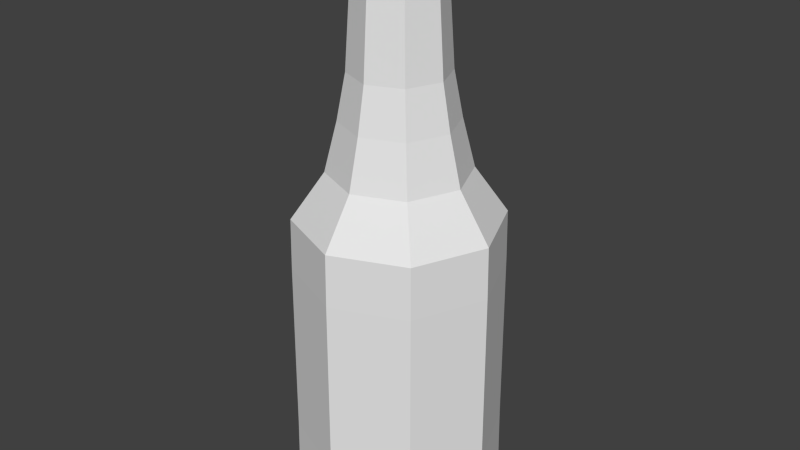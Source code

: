 # Source: Botella.blend  (saved by Blender 2.78.0; exported with 4.5.12 LTS)
import bpy
from mathutils import Matrix  # noqa: F401  (used for matrix-valued properties, if any)

bpy.ops.wm.read_factory_settings(use_empty=True)
scene = bpy.context.scene
scene.name = 'Scene'

# ---- collections
col_collection_1 = bpy.data.collections.new('Collection 1'); scene.collection.children.link(col_collection_1)

# ---- materials (node trees are filled in below, after node groups)
mat_plastico = bpy.data.materials.new('Plastico')
mat_plastico.alpha_threshold = 0.0
mat_plastico.use_transparent_shadow = False
mat_plastico.diffuse_color = (0.7138, 0.05661, 0.04752, 1.0)
mat_plastico.roughness = 0.5
mat_plastico.specular_intensity = 0.0
mat_plastico.line_color = (0.0, 0.0, 0.0, 1.0)
mat_vidrio = bpy.data.materials.new('Vidrio')
mat_vidrio.alpha_threshold = 0.0
mat_vidrio.use_transparent_shadow = False
mat_vidrio.diffuse_color = (0.8, 0.3909, 0.04139, 1.0)
mat_vidrio.roughness = 0.5
mat_vidrio.line_color = (0.0, 0.0, 0.0, 1.0)
mat_metal = bpy.data.materials.new('Metal')
mat_metal.alpha_threshold = 0.0
mat_metal.use_transparent_shadow = False
mat_metal.diffuse_color = (0.42, 0.42, 0.42, 1.0)
mat_metal.roughness = 0.5
mat_metal.specular_intensity = 0.0
mat_metal.line_color = (0.0, 0.0, 0.0, 1.0)
mat_botella = bpy.data.materials.new('Botella')
mat_botella.alpha_threshold = 0.0
mat_botella.use_transparent_shadow = False
mat_botella.roughness = 0.5
mat_botella.specular_intensity = 0.0
mat_botella.line_color = (0.0, 0.0, 0.0, 1.0)

# ---- material node trees

# ---- world
world_world = bpy.data.worlds.new('World'); scene.world = world_world
world_world.color = (0.05088, 0.05088, 0.05088)
world_world.use_sun_shadow = False
world_world.sun_shadow_jitter_overblur = 0.0
world_world.cycles.sampling_method = 'NONE'
world_world.cycles.sample_map_resolution = 256

# ---- meshes
me_cylinder_001 = bpy.data.meshes.new('Cylinder.001')
me_cylinder_001.from_pydata([(-5.915e-10, 0.9206, -1.26), (-1.131e-08, 0.361, 1.289), (0.651, 0.651, -1.26), (0.2553, 0.2553, 1.289), (0.9206, -4.024e-08, -1.26), (0.361, -1.692e-08, 1.289), (0.651, -0.651, -1.26), (0.2553, -0.2553, 1.289), (-8.107e-08, -0.9206, -1.26), (-4.287e-08, -0.361, 1.289), (-0.651, -0.651, -1.26), (-0.2553, -0.2553, 1.289), (-0.9206, 1.098e-08, -1.26), (-0.361, 3.165e-09, 1.289), (-0.651, 0.651, -1.26), (-0.2553, 0.2553, 1.289), (-9.643e-09, 0.4992, 0.5803), (0.353, 0.353, 0.5803), (0.4992, -2.182e-08, 0.5803), (0.353, -0.353, 0.5803), (-5.328e-08, -0.4992, 0.5803), (-0.353, -0.353, 0.5803), (-0.4992, 5.953e-09, 0.5803), (-0.353, 0.353, 0.5803), (0.6338, 0.6338, 0.1279), (0.8963, -3.73e-08, 0.1279), (0.6338, -0.6338, 0.1279), (-7.738e-08, -0.8963, 0.1279), (-0.6338, -0.6338, 0.1279), (-0.8963, 1.257e-08, 0.1279), (-0.6338, 0.6338, 0.1279), (9.779e-10, 0.8963, 0.1279), (0.4303, 0.4303, 0.3477), (0.6085, -2.71e-08, 0.3477), (0.4303, -0.4303, 0.3477), (-6.664e-08, -0.6085, 0.3477), (-0.4303, -0.4303, 0.3477), (-0.6085, 6.75e-09, 0.3477), (-0.4303, 0.4303, 0.3477), (-1.344e-08, 0.6085, 0.3477), (-8.413e-09, 0.423, 0.7941), (0.2991, 0.2991, 0.7941), (0.423, -1.887e-08, 0.7941), (0.2991, -0.2991, 0.7941), (-4.539e-08, -0.423, 0.7941), (-0.2991, -0.2991, 0.7941), (-0.423, 4.668e-09, 0.7941), (-0.2991, 0.2991, 0.7941), (-1.209e-08, 0.3856, 1.313), (0.2726, 0.2726, 1.313), (0.3856, -1.794e-08, 1.313), (0.2726, -0.2726, 1.313), (-4.58e-08, -0.3856, 1.313), (-0.2726, -0.2726, 1.313), (-0.3856, 3.509e-09, 1.313), (-0.2726, 0.2726, 1.313), (2.048e-08, 0.3856, 1.417), (0.2726, 0.2726, 1.417), (0.3856, -1.794e-08, 1.417), (0.2726, -0.2726, 1.417), (-1.323e-08, -0.3856, 1.417), (-0.2726, -0.2726, 1.417), (-0.3856, 3.509e-09, 1.417), (-0.2726, 0.2726, 1.417), (0.6395, 0.6395, -0.118), (0.6452, 0.6452, -0.9649), (0.9044, -3.828e-08, -0.118), (0.9125, -3.926e-08, -0.9649), (0.6395, -0.6395, -0.118), (0.6452, -0.6452, -0.9649), (-7.861e-08, -0.9044, -0.118), (-7.984e-08, -0.9125, -0.9649), (-0.6395, -0.6395, -0.118), (-0.6452, -0.6452, -0.9649), (-0.9044, 1.204e-08, -0.118), (-0.9125, 1.151e-08, -0.9649), (-0.6395, 0.6395, -0.118), (-0.6452, 0.6452, -0.9649), (4.548e-10, 0.9044, -0.118), (-6.837e-11, 0.9125, -0.9649)], [], [(40, 1, 3, 41), (41, 3, 5, 42), (42, 5, 7, 43), (43, 7, 9, 44), (44, 9, 11, 45), (45, 11, 13, 46), (47, 15, 1, 40), (46, 13, 15, 47), (0, 2, 4, 6, 8, 10, 12, 14), (39, 16, 17, 32), (32, 17, 18, 33), (33, 18, 19, 34), (34, 19, 20, 35), (35, 20, 21, 36), (36, 21, 22, 37), (38, 23, 16, 39), (37, 22, 23, 38), (78, 31, 24, 64), (64, 24, 25, 66), (66, 25, 26, 68), (68, 26, 27, 70), (70, 27, 28, 72), (72, 28, 29, 74), (76, 30, 31, 78), (74, 29, 30, 76), (31, 39, 32, 24), (24, 32, 33, 25), (25, 33, 34, 26), (26, 34, 35, 27), (27, 35, 36, 28), (28, 36, 37, 29), (30, 38, 39, 31), (29, 37, 38, 30), (16, 40, 41, 17), (17, 41, 42, 18), (18, 42, 43, 19), (19, 43, 44, 20), (20, 44, 45, 21), (21, 45, 46, 22), (23, 47, 40, 16), (22, 46, 47, 23), (3, 1, 48, 49), (5, 3, 49, 50), (7, 5, 50, 51), (9, 7, 51, 52), (11, 9, 52, 53), (13, 11, 53, 54), (15, 13, 54, 55), (1, 15, 55, 48), (48, 55, 63, 56), (57, 56, 63, 62, 61, 60, 59, 58), (55, 54, 62, 63), (54, 53, 61, 62), (53, 52, 60, 61), (52, 51, 59, 60), (51, 50, 58, 59), (50, 49, 57, 58), (49, 48, 56, 57), (0, 79, 65, 2), (79, 78, 64, 65), (2, 65, 67, 4), (65, 64, 66, 67), (4, 67, 69, 6), (67, 66, 68, 69), (6, 69, 71, 8), (69, 68, 70, 71), (8, 71, 73, 10), (71, 70, 72, 73), (10, 73, 75, 12), (73, 72, 74, 75), (14, 77, 79, 0), (77, 76, 78, 79), (12, 75, 77, 14), (75, 74, 76, 77)])
me_cylinder_001.polygons.foreach_set('material_index', [3, 3, 3, 3, 3, 3, 3, 3, 3, 3, 3, 3, 3, 3, 3, 3, 3, 3, 3, 3, 3, 3, 3, 3, 3, 3, 3, 3, 3, 3, 3, 3, 3, 3, 3, 3, 3, 3, 3, 3, 3, 3, 3, 3, 3, 3, 3, 3, 3, 3, 3, 3, 3, 3, 3, 3, 3, 3, 3, 3, 3, 3, 3, 3, 3, 3, 3, 3, 3, 3, 3, 3, 3, 3])
_uv = me_cylinder_001.uv_layers.new(name='UVMap')
_uv.uv.foreach_set('vector', [0.7659, 0.1513, 0.6621, 0.1463, 0.6621, 0.08869, 0.7659, 0.08375, 0.7659, 0.08375, 0.6621, 0.08869, 0.6568, 0.04795, 0.7598, 0.03601, 0.1033, 0.7371, 0.2063, 0.7491, 0.2011, 0.7898, 0.09719, 0.7849, 0.09719, 0.7849, 0.2011, 0.7898, 0.2011, 0.8474, 0.09719, 0.8524, 0.09719, 0.8524, 0.2011, 0.8474, 0.2063, 0.8882, 0.1033, 0.9001, 0.7486, 0.7435, 0.852, 0.754, 0.849, 0.8115, 0.745, 0.8109, 0.7598, 0.199, 0.6568, 0.1871, 0.6621, 0.1463, 0.7659, 0.1513, 0.745, 0.8109, 0.849, 0.8115, 0.852, 0.8525, 0.7486, 0.8589, 0.355, 0.2511, 0.2511, 0.355, 0.1042, 0.355, 0.0002802, 0.2511, 0.0002802, 0.1042, 0.1042, 0.0002802, 0.2511, 0.0002802, 0.355, 0.1042, 0.8628, 0.1661, 0.812, 0.1573, 0.812, 0.07767, 0.8628, 0.06895, 0.8628, 0.06895, 0.812, 0.07767, 0.8048, 0.02134, 0.854, 0.0002802, 0.00912, 0.7014, 0.05835, 0.7225, 0.0511, 0.7788, 0.0002802, 0.7701, 0.0002802, 0.7701, 0.0511, 0.7788, 0.0511, 0.8585, 0.0002802, 0.8672, 0.6651, 0.6555, 0.7131, 0.6791, 0.7029, 0.735, 0.6526, 0.7236, 0.6526, 0.7236, 0.7029, 0.735, 0.6986, 0.8145, 0.6474, 0.8205, 0.854, 0.2347, 0.8048, 0.2137, 0.812, 0.1573, 0.8628, 0.1661, 0.6474, 0.8205, 0.6986, 0.8145, 0.7029, 0.8712, 0.6526, 0.8896, 0.4196, 0.2498, 0.3686, 0.2491, 0.3686, 0.1061, 0.4196, 0.1055, 0.4196, 0.1055, 0.3686, 0.1061, 0.3555, 0.00497, 0.4065, 0.003407, 0.9997, 0.6039, 0.9988, 0.6549, 0.8975, 0.6432, 0.8975, 0.5922, 0.8975, 0.5922, 0.8975, 0.6432, 0.7545, 0.6451, 0.7532, 0.5941, 0.5959, 0.3587, 0.6469, 0.3602, 0.6338, 0.4614, 0.5828, 0.4607, 0.5828, 0.4607, 0.6338, 0.4614, 0.6338, 0.6044, 0.5828, 0.605, 0.4065, 0.3518, 0.3555, 0.3503, 0.3686, 0.2491, 0.4196, 0.2498, 0.5828, 0.605, 0.6338, 0.6044, 0.6469, 0.7055, 0.5959, 0.7071, 0.1014, 0.3555, 0.1244, 0.411, 0.05572, 0.4796, 0.0002802, 0.4567, 0.0002802, 0.4567, 0.05572, 0.4796, 0.05572, 0.5767, 0.0002802, 0.5997, 0.0002802, 0.5997, 0.05572, 0.5767, 0.1244, 0.6454, 0.1014, 0.7009, 0.1014, 0.7009, 0.1244, 0.6454, 0.2215, 0.6454, 0.2445, 0.7009, 0.2445, 0.7009, 0.2215, 0.6454, 0.2902, 0.5767, 0.3456, 0.5997, 0.3456, 0.5997, 0.2902, 0.5767, 0.2902, 0.4796, 0.3456, 0.4567, 0.2445, 0.3555, 0.2215, 0.411, 0.1244, 0.411, 0.1014, 0.3555, 0.3456, 0.4567, 0.2902, 0.4796, 0.2215, 0.411, 0.2445, 0.3555, 0.812, 0.1573, 0.7659, 0.1513, 0.7659, 0.08375, 0.812, 0.07767, 0.812, 0.07767, 0.7659, 0.08375, 0.7598, 0.03601, 0.8048, 0.02134, 0.05835, 0.7225, 0.1033, 0.7371, 0.09719, 0.7849, 0.0511, 0.7788, 0.0511, 0.7788, 0.09719, 0.7849, 0.09719, 0.8524, 0.0511, 0.8585, 0.0511, 0.8585, 0.09719, 0.8524, 0.1033, 0.9001, 0.05835, 0.9148, 0.7029, 0.735, 0.7486, 0.7435, 0.745, 0.8109, 0.6986, 0.8145, 0.8048, 0.2137, 0.7598, 0.199, 0.7659, 0.1513, 0.812, 0.1573, 0.6986, 0.8145, 0.745, 0.8109, 0.7486, 0.8589, 0.7029, 0.8712, 0.6421, 0.7563, 0.6014, 0.7155, 0.6034, 0.7108, 0.6469, 0.7543, 0.6421, 0.8139, 0.6421, 0.7563, 0.6469, 0.7543, 0.6469, 0.8158, 0.6014, 0.8546, 0.6421, 0.8139, 0.6469, 0.8158, 0.6034, 0.8593, 0.5438, 0.8546, 0.6014, 0.8546, 0.6034, 0.8593, 0.5418, 0.8593, 0.503, 0.8139, 0.5438, 0.8546, 0.5418, 0.8593, 0.4983, 0.8158, 0.503, 0.7563, 0.503, 0.8139, 0.4983, 0.8158, 0.4983, 0.7543, 0.5438, 0.7155, 0.503, 0.7563, 0.4983, 0.7543, 0.5418, 0.7108, 0.6014, 0.7155, 0.5438, 0.7155, 0.5418, 0.7108, 0.6034, 0.7108, 0.7619, 0.3278, 0.8054, 0.3334, 0.8054, 0.355, 0.7619, 0.3494, 0.3462, 0.7543, 0.3897, 0.7108, 0.4512, 0.7108, 0.4947, 0.7543, 0.4947, 0.8158, 0.4512, 0.8593, 0.3897, 0.8593, 0.3462, 0.8158, 0.2125, 0.85, 0.2069, 0.8065, 0.2285, 0.8065, 0.2341, 0.85, 0.2069, 0.8065, 0.2069, 0.7449, 0.2285, 0.7449, 0.2285, 0.8065, 0.2069, 0.7449, 0.2125, 0.7014, 0.2341, 0.7014, 0.2285, 0.7449, 0.2379, 0.8078, 0.2346, 0.7463, 0.2562, 0.7452, 0.2594, 0.8066, 0.2346, 0.7463, 0.2379, 0.7026, 0.2594, 0.7014, 0.2562, 0.7452, 0.6568, 0.3334, 0.7003, 0.3278, 0.7003, 0.3494, 0.6568, 0.355, 0.7003, 0.3278, 0.7619, 0.3278, 0.7619, 0.3494, 0.7003, 0.3494, 0.6562, 0.2511, 0.5949, 0.2504, 0.5949, 0.1048, 0.6562, 0.1042, 0.5949, 0.2504, 0.4196, 0.2498, 0.4196, 0.1055, 0.5949, 0.1048, 0.6562, 0.1042, 0.5949, 0.1048, 0.5817, 0.001843, 0.6429, 0.0002802, 0.5949, 0.1048, 0.4196, 0.1055, 0.4065, 0.003407, 0.5817, 0.001843, 0.9997, 0.3675, 0.999, 0.4288, 0.8958, 0.4169, 0.8957, 0.3555, 0.999, 0.4288, 0.9997, 0.6039, 0.8975, 0.5922, 0.8958, 0.4169, 0.8957, 0.3555, 0.8958, 0.4169, 0.7502, 0.4188, 0.7488, 0.3575, 0.8958, 0.4169, 0.8975, 0.5922, 0.7532, 0.5941, 0.7502, 0.4188, 0.3595, 0.3555, 0.4207, 0.3571, 0.4075, 0.4601, 0.3462, 0.4594, 0.7502, 0.4188, 0.7532, 0.5941, 0.6513, 0.6086, 0.6474, 0.4334, 0.3462, 0.4594, 0.4075, 0.4601, 0.4075, 0.6057, 0.3462, 0.6063, 0.4075, 0.4601, 0.5828, 0.4607, 0.5828, 0.605, 0.4075, 0.6057, 0.6429, 0.355, 0.5817, 0.3534, 0.5949, 0.2504, 0.6562, 0.2511, 0.5817, 0.3534, 0.4065, 0.3518, 0.4196, 0.2498, 0.5949, 0.2504, 0.3462, 0.6063, 0.4075, 0.6057, 0.4207, 0.7087, 0.3595, 0.7102, 0.4075, 0.6057, 0.5828, 0.605, 0.5959, 0.7071, 0.4207, 0.7087])
me_cylinder_001.materials.append(mat_plastico)
me_cylinder_001.materials.append(mat_vidrio)
me_cylinder_001.materials.append(mat_metal)
me_cylinder_001.materials.append(mat_botella)
me_cylinder_001.use_remesh_preserve_volume = False
me_cylinder_001.use_remesh_preserve_attributes = False
me_cylinder_001.use_mirror_vertex_groups = False
me_cylinder_001.update()

# ---- objects
ob_cylinder = bpy.data.objects.new('Cylinder', me_cylinder_001)

# ---- transforms, parenting, visibility, modifiers, constraints
ob_cylinder.location = (0.0, 0.0, 0.0)
ob_cylinder.scale = (1.0, 1.0, 1.87)
ob_cylinder.lineart.crease_threshold = 0.0

# ---- collection membership
col_collection_1.objects.link(ob_cylinder)

# ---- scene / render settings (as saved in the file)
scene.frame_start = 1; scene.frame_end = 250; scene.frame_set(1)
scene.render.engine = 'BLENDER_EEVEE_NEXT'
scene.render.resolution_percentage = 50
scene.render.dither_intensity = 0.0
scene.cycles.use_denoising = False
scene.cycles.samples = 10
scene.cycles.sampling_pattern = 'TABULATED_SOBOL'
scene.cycles.light_sampling_threshold = 0.0
scene.cycles.use_adaptive_sampling = False
scene.cycles.use_light_tree = False
scene.cycles.blur_glossy = 0.0
scene.cycles.volume_bounces = 1
scene.cycles.pixel_filter_type = 'GAUSSIAN'
scene.cycles.sample_clamp_indirect = 0.0
scene.view_settings.view_transform = 'Standard'
bpy.context.view_layer.update()

# ---- added for rendering (the .blend has no active camera and no usable light): camera, sun
cam_auto = bpy.data.cameras.new('AutoCamera')
cam_auto.lens = 50.0
cam_auto.sensor_width = 36.0
cam_auto.clip_end = 1000.0
ob_auto_camera = bpy.data.objects.new('AutoCamera', cam_auto)
scene.collection.objects.link(ob_auto_camera)
ob_auto_camera.location = (5.22073, -6.26487, 4.32311)
ob_auto_camera.rotation_euler = (1.09748, -7.21219e-08, 0.694738)
scene.camera = ob_auto_camera
light_auto_sun = bpy.data.lights.new('AutoSun', 'SUN')
light_auto_sun.energy = 3.0
light_auto_sun.angle = 0.0523599
ob_auto_sun = bpy.data.objects.new('AutoSun', light_auto_sun)
scene.collection.objects.link(ob_auto_sun)
ob_auto_sun.rotation_euler = (0.872665, 0.174533, 0.523599)
bpy.context.view_layer.update()
